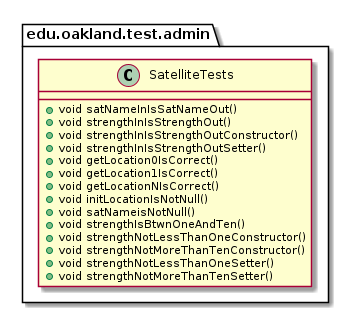

The diagram above was rendered by PlantUML. Its source (embedded in the PNG):
@startuml SatelliteTests

package edu.oakland.test.admin {
    class SatelliteTests {
       + void satNameInIsSatNameOut()
       + void strengthInIsStrengthOut()
       + void strengthInIsStrengthOutConstructor()
       + void strengthInIsStrengthOutSetter()
       + void getLocation0IsCorrect()
       + void getLocation1IsCorrect()
       + void getLocationNIsCorrect()
       + void initLocationIsNotNull()
       + void satNameisNotNull() 
       + void strengthIsBtwnOneAndTen()
       + void strengthNotLessThanOneConstructor()
       + void strengthNotMoreThanTenConstructor()
       + void strengthNotLessThanOneSetter()
       + void strengthNotMoreThanTenSetter()
    }
}

@enduml